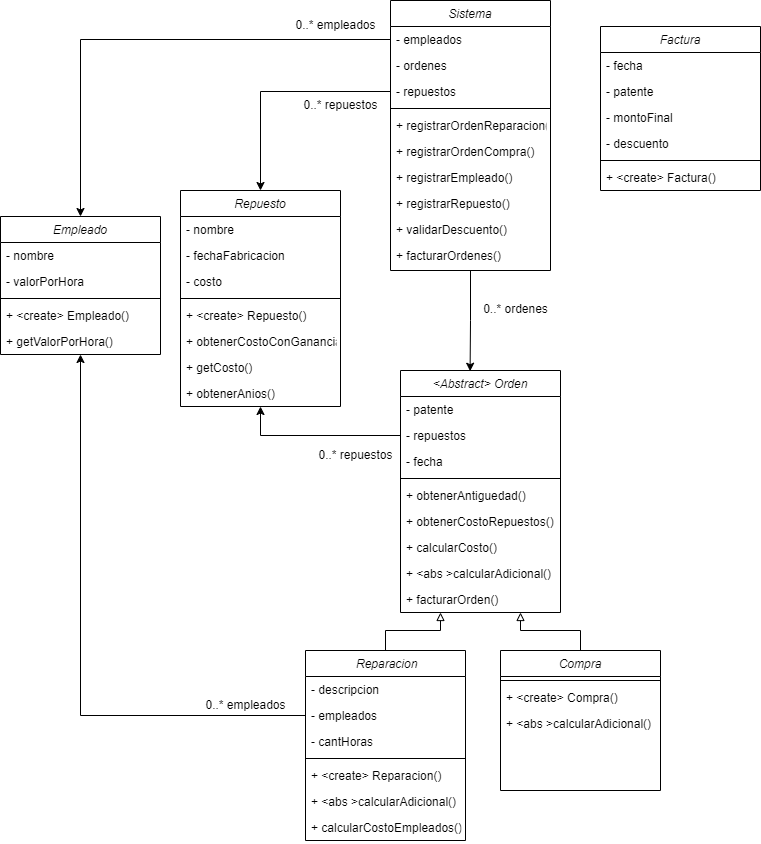

The diagram above was exported from draw.io. Its source (the exported page's mxGraphModel, read from the mxfile embedded in the PNG):
<mxGraphModel dx="2501" dy="804" grid="1" gridSize="10" guides="1" tooltips="1" connect="1" arrows="1" fold="1" page="1" pageScale="1" pageWidth="827" pageHeight="1169" math="0" shadow="0">
  <root>
    <mxCell id="WIyWlLk6GJQsqaUBKTNV-0" />
    <mxCell id="WIyWlLk6GJQsqaUBKTNV-1" parent="WIyWlLk6GJQsqaUBKTNV-0" />
    <mxCell id="Y6NniOTNNuOF0u4vMQ10-37" value="Sistema" style="swimlane;fontStyle=2;align=center;verticalAlign=top;childLayout=stackLayout;horizontal=1;startSize=26;horizontalStack=0;resizeParent=1;resizeLast=0;collapsible=1;marginBottom=0;rounded=0;shadow=0;strokeWidth=1;" parent="WIyWlLk6GJQsqaUBKTNV-1" vertex="1">
      <mxGeometry x="-430" y="120" width="160" height="270" as="geometry">
        <mxRectangle x="230" y="140" width="160" height="26" as="alternateBounds" />
      </mxGeometry>
    </mxCell>
    <mxCell id="Y6NniOTNNuOF0u4vMQ10-100" value="- empleados" style="text;align=left;verticalAlign=top;spacingLeft=4;spacingRight=4;overflow=hidden;rotatable=0;points=[[0,0.5],[1,0.5]];portConstraint=eastwest;" parent="Y6NniOTNNuOF0u4vMQ10-37" vertex="1">
      <mxGeometry y="26" width="160" height="26" as="geometry" />
    </mxCell>
    <mxCell id="Y6NniOTNNuOF0u4vMQ10-101" value="- ordenes" style="text;align=left;verticalAlign=top;spacingLeft=4;spacingRight=4;overflow=hidden;rotatable=0;points=[[0,0.5],[1,0.5]];portConstraint=eastwest;" parent="Y6NniOTNNuOF0u4vMQ10-37" vertex="1">
      <mxGeometry y="52" width="160" height="26" as="geometry" />
    </mxCell>
    <mxCell id="Y6NniOTNNuOF0u4vMQ10-38" value="- repuestos" style="text;align=left;verticalAlign=top;spacingLeft=4;spacingRight=4;overflow=hidden;rotatable=0;points=[[0,0.5],[1,0.5]];portConstraint=eastwest;" parent="Y6NniOTNNuOF0u4vMQ10-37" vertex="1">
      <mxGeometry y="78" width="160" height="26" as="geometry" />
    </mxCell>
    <mxCell id="Y6NniOTNNuOF0u4vMQ10-43" value="" style="line;html=1;strokeWidth=1;align=left;verticalAlign=middle;spacingTop=-1;spacingLeft=3;spacingRight=3;rotatable=0;labelPosition=right;points=[];portConstraint=eastwest;" parent="Y6NniOTNNuOF0u4vMQ10-37" vertex="1">
      <mxGeometry y="104" width="160" height="8" as="geometry" />
    </mxCell>
    <mxCell id="Y6NniOTNNuOF0u4vMQ10-50" value="+ registrarOrdenReparacion()" style="text;align=left;verticalAlign=top;spacingLeft=4;spacingRight=4;overflow=hidden;rotatable=0;points=[[0,0.5],[1,0.5]];portConstraint=eastwest;" parent="Y6NniOTNNuOF0u4vMQ10-37" vertex="1">
      <mxGeometry y="112" width="160" height="26" as="geometry" />
    </mxCell>
    <mxCell id="Y6NniOTNNuOF0u4vMQ10-53" value="+ registrarOrdenCompra()" style="text;align=left;verticalAlign=top;spacingLeft=4;spacingRight=4;overflow=hidden;rotatable=0;points=[[0,0.5],[1,0.5]];portConstraint=eastwest;" parent="Y6NniOTNNuOF0u4vMQ10-37" vertex="1">
      <mxGeometry y="138" width="160" height="26" as="geometry" />
    </mxCell>
    <mxCell id="Y6NniOTNNuOF0u4vMQ10-52" value="+ registrarEmpleado()" style="text;align=left;verticalAlign=top;spacingLeft=4;spacingRight=4;overflow=hidden;rotatable=0;points=[[0,0.5],[1,0.5]];portConstraint=eastwest;" parent="Y6NniOTNNuOF0u4vMQ10-37" vertex="1">
      <mxGeometry y="164" width="160" height="26" as="geometry" />
    </mxCell>
    <mxCell id="Y6NniOTNNuOF0u4vMQ10-112" value="+ registrarRepuesto()" style="text;align=left;verticalAlign=top;spacingLeft=4;spacingRight=4;overflow=hidden;rotatable=0;points=[[0,0.5],[1,0.5]];portConstraint=eastwest;" parent="Y6NniOTNNuOF0u4vMQ10-37" vertex="1">
      <mxGeometry y="190" width="160" height="26" as="geometry" />
    </mxCell>
    <mxCell id="Y6NniOTNNuOF0u4vMQ10-45" value="+ validarDescuento()" style="text;align=left;verticalAlign=top;spacingLeft=4;spacingRight=4;overflow=hidden;rotatable=0;points=[[0,0.5],[1,0.5]];portConstraint=eastwest;" parent="Y6NniOTNNuOF0u4vMQ10-37" vertex="1">
      <mxGeometry y="216" width="160" height="26" as="geometry" />
    </mxCell>
    <mxCell id="Y6NniOTNNuOF0u4vMQ10-51" value="+ facturarOrdenes()" style="text;align=left;verticalAlign=top;spacingLeft=4;spacingRight=4;overflow=hidden;rotatable=0;points=[[0,0.5],[1,0.5]];portConstraint=eastwest;" parent="Y6NniOTNNuOF0u4vMQ10-37" vertex="1">
      <mxGeometry y="242" width="160" height="26" as="geometry" />
    </mxCell>
    <mxCell id="Y6NniOTNNuOF0u4vMQ10-54" value="Repuesto" style="swimlane;fontStyle=2;align=center;verticalAlign=top;childLayout=stackLayout;horizontal=1;startSize=26;horizontalStack=0;resizeParent=1;resizeLast=0;collapsible=1;marginBottom=0;rounded=0;shadow=0;strokeWidth=1;" parent="WIyWlLk6GJQsqaUBKTNV-1" vertex="1">
      <mxGeometry x="-640" y="310" width="160" height="216" as="geometry">
        <mxRectangle x="230" y="140" width="160" height="26" as="alternateBounds" />
      </mxGeometry>
    </mxCell>
    <mxCell id="Y6NniOTNNuOF0u4vMQ10-55" value="- nombre" style="text;align=left;verticalAlign=top;spacingLeft=4;spacingRight=4;overflow=hidden;rotatable=0;points=[[0,0.5],[1,0.5]];portConstraint=eastwest;" parent="Y6NniOTNNuOF0u4vMQ10-54" vertex="1">
      <mxGeometry y="26" width="160" height="26" as="geometry" />
    </mxCell>
    <mxCell id="Y6NniOTNNuOF0u4vMQ10-64" value="- fechaFabricacion" style="text;align=left;verticalAlign=top;spacingLeft=4;spacingRight=4;overflow=hidden;rotatable=0;points=[[0,0.5],[1,0.5]];portConstraint=eastwest;" parent="Y6NniOTNNuOF0u4vMQ10-54" vertex="1">
      <mxGeometry y="52" width="160" height="26" as="geometry" />
    </mxCell>
    <mxCell id="Y6NniOTNNuOF0u4vMQ10-63" value="- costo" style="text;align=left;verticalAlign=top;spacingLeft=4;spacingRight=4;overflow=hidden;rotatable=0;points=[[0,0.5],[1,0.5]];portConstraint=eastwest;" parent="Y6NniOTNNuOF0u4vMQ10-54" vertex="1">
      <mxGeometry y="78" width="160" height="26" as="geometry" />
    </mxCell>
    <mxCell id="Y6NniOTNNuOF0u4vMQ10-56" value="" style="line;html=1;strokeWidth=1;align=left;verticalAlign=middle;spacingTop=-1;spacingLeft=3;spacingRight=3;rotatable=0;labelPosition=right;points=[];portConstraint=eastwest;" parent="Y6NniOTNNuOF0u4vMQ10-54" vertex="1">
      <mxGeometry y="104" width="160" height="8" as="geometry" />
    </mxCell>
    <mxCell id="VXDrRqRwzLH71X4YglrS-10" value="+ &lt;create&gt; Repuesto()" style="text;align=left;verticalAlign=top;spacingLeft=4;spacingRight=4;overflow=hidden;rotatable=0;points=[[0,0.5],[1,0.5]];portConstraint=eastwest;" parent="Y6NniOTNNuOF0u4vMQ10-54" vertex="1">
      <mxGeometry y="112" width="160" height="26" as="geometry" />
    </mxCell>
    <mxCell id="VXDrRqRwzLH71X4YglrS-12" value="+ obtenerCostoConGanancia()&#10;" style="text;align=left;verticalAlign=top;spacingLeft=4;spacingRight=4;overflow=hidden;rotatable=0;points=[[0,0.5],[1,0.5]];portConstraint=eastwest;" parent="Y6NniOTNNuOF0u4vMQ10-54" vertex="1">
      <mxGeometry y="138" width="160" height="26" as="geometry" />
    </mxCell>
    <mxCell id="Y6NniOTNNuOF0u4vMQ10-110" value="+ getCosto()" style="text;align=left;verticalAlign=top;spacingLeft=4;spacingRight=4;overflow=hidden;rotatable=0;points=[[0,0.5],[1,0.5]];portConstraint=eastwest;" parent="Y6NniOTNNuOF0u4vMQ10-54" vertex="1">
      <mxGeometry y="164" width="160" height="26" as="geometry" />
    </mxCell>
    <mxCell id="VXDrRqRwzLH71X4YglrS-13" value="+ obtenerAnios()&#10;" style="text;align=left;verticalAlign=top;spacingLeft=4;spacingRight=4;overflow=hidden;rotatable=0;points=[[0,0.5],[1,0.5]];portConstraint=eastwest;" parent="Y6NniOTNNuOF0u4vMQ10-54" vertex="1">
      <mxGeometry y="190" width="160" height="26" as="geometry" />
    </mxCell>
    <mxCell id="Y6NniOTNNuOF0u4vMQ10-65" value="Empleado" style="swimlane;fontStyle=2;align=center;verticalAlign=top;childLayout=stackLayout;horizontal=1;startSize=26;horizontalStack=0;resizeParent=1;resizeLast=0;collapsible=1;marginBottom=0;rounded=0;shadow=0;strokeWidth=1;" parent="WIyWlLk6GJQsqaUBKTNV-1" vertex="1">
      <mxGeometry x="-820" y="336" width="160" height="138" as="geometry">
        <mxRectangle x="230" y="140" width="160" height="26" as="alternateBounds" />
      </mxGeometry>
    </mxCell>
    <mxCell id="Y6NniOTNNuOF0u4vMQ10-66" value="- nombre" style="text;align=left;verticalAlign=top;spacingLeft=4;spacingRight=4;overflow=hidden;rotatable=0;points=[[0,0.5],[1,0.5]];portConstraint=eastwest;" parent="Y6NniOTNNuOF0u4vMQ10-65" vertex="1">
      <mxGeometry y="26" width="160" height="26" as="geometry" />
    </mxCell>
    <mxCell id="Y6NniOTNNuOF0u4vMQ10-67" value="- valorPorHora" style="text;align=left;verticalAlign=top;spacingLeft=4;spacingRight=4;overflow=hidden;rotatable=0;points=[[0,0.5],[1,0.5]];portConstraint=eastwest;" parent="Y6NniOTNNuOF0u4vMQ10-65" vertex="1">
      <mxGeometry y="52" width="160" height="26" as="geometry" />
    </mxCell>
    <mxCell id="Y6NniOTNNuOF0u4vMQ10-69" value="" style="line;html=1;strokeWidth=1;align=left;verticalAlign=middle;spacingTop=-1;spacingLeft=3;spacingRight=3;rotatable=0;labelPosition=right;points=[];portConstraint=eastwest;" parent="Y6NniOTNNuOF0u4vMQ10-65" vertex="1">
      <mxGeometry y="78" width="160" height="8" as="geometry" />
    </mxCell>
    <mxCell id="VXDrRqRwzLH71X4YglrS-11" value="+ &lt;create&gt; Empleado()" style="text;align=left;verticalAlign=top;spacingLeft=4;spacingRight=4;overflow=hidden;rotatable=0;points=[[0,0.5],[1,0.5]];portConstraint=eastwest;" parent="Y6NniOTNNuOF0u4vMQ10-65" vertex="1">
      <mxGeometry y="86" width="160" height="26" as="geometry" />
    </mxCell>
    <mxCell id="Y6NniOTNNuOF0u4vMQ10-111" value="+ getValorPorHora()" style="text;align=left;verticalAlign=top;spacingLeft=4;spacingRight=4;overflow=hidden;rotatable=0;points=[[0,0.5],[1,0.5]];portConstraint=eastwest;" parent="Y6NniOTNNuOF0u4vMQ10-65" vertex="1">
      <mxGeometry y="112" width="160" height="26" as="geometry" />
    </mxCell>
    <mxCell id="Y6NniOTNNuOF0u4vMQ10-93" style="edgeStyle=orthogonalEdgeStyle;rounded=0;orthogonalLoop=1;jettySize=auto;html=1;exitX=0.5;exitY=0;exitDx=0;exitDy=0;entryX=0.75;entryY=1;entryDx=0;entryDy=0;endArrow=block;endFill=0;" parent="WIyWlLk6GJQsqaUBKTNV-1" source="Y6NniOTNNuOF0u4vMQ10-70" target="Y6NniOTNNuOF0u4vMQ10-86" edge="1">
      <mxGeometry relative="1" as="geometry" />
    </mxCell>
    <mxCell id="Y6NniOTNNuOF0u4vMQ10-70" value="Compra" style="swimlane;fontStyle=2;align=center;verticalAlign=top;childLayout=stackLayout;horizontal=1;startSize=26;horizontalStack=0;resizeParent=1;resizeLast=0;collapsible=1;marginBottom=0;rounded=0;shadow=0;strokeWidth=1;" parent="WIyWlLk6GJQsqaUBKTNV-1" vertex="1">
      <mxGeometry x="-320" y="770" width="160" height="140" as="geometry">
        <mxRectangle x="230" y="140" width="160" height="26" as="alternateBounds" />
      </mxGeometry>
    </mxCell>
    <mxCell id="Y6NniOTNNuOF0u4vMQ10-74" value="" style="line;html=1;strokeWidth=1;align=left;verticalAlign=middle;spacingTop=-1;spacingLeft=3;spacingRight=3;rotatable=0;labelPosition=right;points=[];portConstraint=eastwest;" parent="Y6NniOTNNuOF0u4vMQ10-70" vertex="1">
      <mxGeometry y="26" width="160" height="8" as="geometry" />
    </mxCell>
    <mxCell id="VXDrRqRwzLH71X4YglrS-8" value="+ &lt;create&gt; Compra()" style="text;align=left;verticalAlign=top;spacingLeft=4;spacingRight=4;overflow=hidden;rotatable=0;points=[[0,0.5],[1,0.5]];portConstraint=eastwest;" parent="Y6NniOTNNuOF0u4vMQ10-70" vertex="1">
      <mxGeometry y="34" width="160" height="26" as="geometry" />
    </mxCell>
    <mxCell id="VXDrRqRwzLH71X4YglrS-5" value="+ &lt;abs &gt;calcularAdicional()&#10;" style="text;align=left;verticalAlign=top;spacingLeft=4;spacingRight=4;overflow=hidden;rotatable=0;points=[[0,0.5],[1,0.5]];portConstraint=eastwest;" parent="Y6NniOTNNuOF0u4vMQ10-70" vertex="1">
      <mxGeometry y="60" width="160" height="26" as="geometry" />
    </mxCell>
    <mxCell id="Y6NniOTNNuOF0u4vMQ10-92" style="edgeStyle=orthogonalEdgeStyle;rounded=0;orthogonalLoop=1;jettySize=auto;html=1;exitX=0.5;exitY=0;exitDx=0;exitDy=0;entryX=0.25;entryY=1;entryDx=0;entryDy=0;endArrow=block;endFill=0;" parent="WIyWlLk6GJQsqaUBKTNV-1" source="Y6NniOTNNuOF0u4vMQ10-82" target="Y6NniOTNNuOF0u4vMQ10-86" edge="1">
      <mxGeometry relative="1" as="geometry" />
    </mxCell>
    <mxCell id="Y6NniOTNNuOF0u4vMQ10-82" value=" Reparacion" style="swimlane;fontStyle=2;align=center;verticalAlign=top;childLayout=stackLayout;horizontal=1;startSize=26;horizontalStack=0;resizeParent=1;resizeLast=0;collapsible=1;marginBottom=0;rounded=0;shadow=0;strokeWidth=1;" parent="WIyWlLk6GJQsqaUBKTNV-1" vertex="1">
      <mxGeometry x="-515" y="770" width="160" height="190" as="geometry">
        <mxRectangle x="230" y="140" width="160" height="26" as="alternateBounds" />
      </mxGeometry>
    </mxCell>
    <mxCell id="Y6NniOTNNuOF0u4vMQ10-83" value="- descripcion" style="text;align=left;verticalAlign=top;spacingLeft=4;spacingRight=4;overflow=hidden;rotatable=0;points=[[0,0.5],[1,0.5]];portConstraint=eastwest;" parent="Y6NniOTNNuOF0u4vMQ10-82" vertex="1">
      <mxGeometry y="26" width="160" height="26" as="geometry" />
    </mxCell>
    <mxCell id="Y6NniOTNNuOF0u4vMQ10-91" value="- empleados" style="text;align=left;verticalAlign=top;spacingLeft=4;spacingRight=4;overflow=hidden;rotatable=0;points=[[0,0.5],[1,0.5]];portConstraint=eastwest;" parent="Y6NniOTNNuOF0u4vMQ10-82" vertex="1">
      <mxGeometry y="52" width="160" height="26" as="geometry" />
    </mxCell>
    <mxCell id="Y6NniOTNNuOF0u4vMQ10-84" value="- cantHoras" style="text;align=left;verticalAlign=top;spacingLeft=4;spacingRight=4;overflow=hidden;rotatable=0;points=[[0,0.5],[1,0.5]];portConstraint=eastwest;" parent="Y6NniOTNNuOF0u4vMQ10-82" vertex="1">
      <mxGeometry y="78" width="160" height="26" as="geometry" />
    </mxCell>
    <mxCell id="Y6NniOTNNuOF0u4vMQ10-85" value="" style="line;html=1;strokeWidth=1;align=left;verticalAlign=middle;spacingTop=-1;spacingLeft=3;spacingRight=3;rotatable=0;labelPosition=right;points=[];portConstraint=eastwest;" parent="Y6NniOTNNuOF0u4vMQ10-82" vertex="1">
      <mxGeometry y="104" width="160" height="8" as="geometry" />
    </mxCell>
    <mxCell id="VXDrRqRwzLH71X4YglrS-9" value="+ &lt;create&gt; Reparacion()" style="text;align=left;verticalAlign=top;spacingLeft=4;spacingRight=4;overflow=hidden;rotatable=0;points=[[0,0.5],[1,0.5]];portConstraint=eastwest;" parent="Y6NniOTNNuOF0u4vMQ10-82" vertex="1">
      <mxGeometry y="112" width="160" height="26" as="geometry" />
    </mxCell>
    <mxCell id="VXDrRqRwzLH71X4YglrS-6" value="+ &lt;abs &gt;calcularAdicional()&#10;" style="text;align=left;verticalAlign=top;spacingLeft=4;spacingRight=4;overflow=hidden;rotatable=0;points=[[0,0.5],[1,0.5]];portConstraint=eastwest;" parent="Y6NniOTNNuOF0u4vMQ10-82" vertex="1">
      <mxGeometry y="138" width="160" height="26" as="geometry" />
    </mxCell>
    <mxCell id="VXDrRqRwzLH71X4YglrS-4" value="+ calcularCostoEmpleados()&#10;&#10;" style="text;align=left;verticalAlign=top;spacingLeft=4;spacingRight=4;overflow=hidden;rotatable=0;points=[[0,0.5],[1,0.5]];portConstraint=eastwest;" parent="Y6NniOTNNuOF0u4vMQ10-82" vertex="1">
      <mxGeometry y="164" width="160" height="26" as="geometry" />
    </mxCell>
    <mxCell id="Y6NniOTNNuOF0u4vMQ10-86" value="&lt;Abstract&gt; Orden" style="swimlane;fontStyle=2;align=center;verticalAlign=top;childLayout=stackLayout;horizontal=1;startSize=26;horizontalStack=0;resizeParent=1;resizeLast=0;collapsible=1;marginBottom=0;rounded=0;shadow=0;strokeWidth=1;" parent="WIyWlLk6GJQsqaUBKTNV-1" vertex="1">
      <mxGeometry x="-420" y="490" width="160" height="242" as="geometry">
        <mxRectangle x="230" y="140" width="160" height="26" as="alternateBounds" />
      </mxGeometry>
    </mxCell>
    <mxCell id="Y6NniOTNNuOF0u4vMQ10-87" value="- patente" style="text;align=left;verticalAlign=top;spacingLeft=4;spacingRight=4;overflow=hidden;rotatable=0;points=[[0,0.5],[1,0.5]];portConstraint=eastwest;" parent="Y6NniOTNNuOF0u4vMQ10-86" vertex="1">
      <mxGeometry y="26" width="160" height="26" as="geometry" />
    </mxCell>
    <mxCell id="Y6NniOTNNuOF0u4vMQ10-72" value="- repuestos" style="text;align=left;verticalAlign=top;spacingLeft=4;spacingRight=4;overflow=hidden;rotatable=0;points=[[0,0.5],[1,0.5]];portConstraint=eastwest;" parent="Y6NniOTNNuOF0u4vMQ10-86" vertex="1">
      <mxGeometry y="52" width="160" height="26" as="geometry" />
    </mxCell>
    <mxCell id="Y6NniOTNNuOF0u4vMQ10-73" value="- fecha" style="text;align=left;verticalAlign=top;spacingLeft=4;spacingRight=4;overflow=hidden;rotatable=0;points=[[0,0.5],[1,0.5]];portConstraint=eastwest;" parent="Y6NniOTNNuOF0u4vMQ10-86" vertex="1">
      <mxGeometry y="78" width="160" height="26" as="geometry" />
    </mxCell>
    <mxCell id="Y6NniOTNNuOF0u4vMQ10-89" value="" style="line;html=1;strokeWidth=1;align=left;verticalAlign=middle;spacingTop=-1;spacingLeft=3;spacingRight=3;rotatable=0;labelPosition=right;points=[];portConstraint=eastwest;" parent="Y6NniOTNNuOF0u4vMQ10-86" vertex="1">
      <mxGeometry y="104" width="160" height="8" as="geometry" />
    </mxCell>
    <mxCell id="VXDrRqRwzLH71X4YglrS-0" value="+ obtenerAntiguedad()&#10;" style="text;align=left;verticalAlign=top;spacingLeft=4;spacingRight=4;overflow=hidden;rotatable=0;points=[[0,0.5],[1,0.5]];portConstraint=eastwest;" parent="Y6NniOTNNuOF0u4vMQ10-86" vertex="1">
      <mxGeometry y="112" width="160" height="26" as="geometry" />
    </mxCell>
    <mxCell id="VXDrRqRwzLH71X4YglrS-2" value="+ obtenerCostoRepuestos()&#10;" style="text;align=left;verticalAlign=top;spacingLeft=4;spacingRight=4;overflow=hidden;rotatable=0;points=[[0,0.5],[1,0.5]];portConstraint=eastwest;" parent="Y6NniOTNNuOF0u4vMQ10-86" vertex="1">
      <mxGeometry y="138" width="160" height="26" as="geometry" />
    </mxCell>
    <mxCell id="VXDrRqRwzLH71X4YglrS-1" value="+ calcularCosto()&#10;" style="text;align=left;verticalAlign=top;spacingLeft=4;spacingRight=4;overflow=hidden;rotatable=0;points=[[0,0.5],[1,0.5]];portConstraint=eastwest;" parent="Y6NniOTNNuOF0u4vMQ10-86" vertex="1">
      <mxGeometry y="164" width="160" height="26" as="geometry" />
    </mxCell>
    <mxCell id="VXDrRqRwzLH71X4YglrS-3" value="+ &lt;abs &gt;calcularAdicional()&#10;" style="text;align=left;verticalAlign=top;spacingLeft=4;spacingRight=4;overflow=hidden;rotatable=0;points=[[0,0.5],[1,0.5]];portConstraint=eastwest;" parent="Y6NniOTNNuOF0u4vMQ10-86" vertex="1">
      <mxGeometry y="190" width="160" height="26" as="geometry" />
    </mxCell>
    <mxCell id="Y6NniOTNNuOF0u4vMQ10-109" value="+ facturarOrden()" style="text;align=left;verticalAlign=top;spacingLeft=4;spacingRight=4;overflow=hidden;rotatable=0;points=[[0,0.5],[1,0.5]];portConstraint=eastwest;" parent="Y6NniOTNNuOF0u4vMQ10-86" vertex="1">
      <mxGeometry y="216" width="160" height="26" as="geometry" />
    </mxCell>
    <mxCell id="Y6NniOTNNuOF0u4vMQ10-94" value="Factura" style="swimlane;fontStyle=2;align=center;verticalAlign=top;childLayout=stackLayout;horizontal=1;startSize=26;horizontalStack=0;resizeParent=1;resizeLast=0;collapsible=1;marginBottom=0;rounded=0;shadow=0;strokeWidth=1;" parent="WIyWlLk6GJQsqaUBKTNV-1" vertex="1">
      <mxGeometry x="-220" y="146" width="160" height="164" as="geometry">
        <mxRectangle x="230" y="140" width="160" height="26" as="alternateBounds" />
      </mxGeometry>
    </mxCell>
    <mxCell id="Y6NniOTNNuOF0u4vMQ10-95" value="- fecha" style="text;align=left;verticalAlign=top;spacingLeft=4;spacingRight=4;overflow=hidden;rotatable=0;points=[[0,0.5],[1,0.5]];portConstraint=eastwest;" parent="Y6NniOTNNuOF0u4vMQ10-94" vertex="1">
      <mxGeometry y="26" width="160" height="26" as="geometry" />
    </mxCell>
    <mxCell id="Y6NniOTNNuOF0u4vMQ10-96" value="- patente" style="text;align=left;verticalAlign=top;spacingLeft=4;spacingRight=4;overflow=hidden;rotatable=0;points=[[0,0.5],[1,0.5]];portConstraint=eastwest;" parent="Y6NniOTNNuOF0u4vMQ10-94" vertex="1">
      <mxGeometry y="52" width="160" height="26" as="geometry" />
    </mxCell>
    <mxCell id="Y6NniOTNNuOF0u4vMQ10-99" value="- montoFinal" style="text;align=left;verticalAlign=top;spacingLeft=4;spacingRight=4;overflow=hidden;rotatable=0;points=[[0,0.5],[1,0.5]];portConstraint=eastwest;" parent="Y6NniOTNNuOF0u4vMQ10-94" vertex="1">
      <mxGeometry y="78" width="160" height="26" as="geometry" />
    </mxCell>
    <mxCell id="Y6NniOTNNuOF0u4vMQ10-98" value="- descuento" style="text;align=left;verticalAlign=top;spacingLeft=4;spacingRight=4;overflow=hidden;rotatable=0;points=[[0,0.5],[1,0.5]];portConstraint=eastwest;" parent="Y6NniOTNNuOF0u4vMQ10-94" vertex="1">
      <mxGeometry y="104" width="160" height="26" as="geometry" />
    </mxCell>
    <mxCell id="Y6NniOTNNuOF0u4vMQ10-97" value="" style="line;html=1;strokeWidth=1;align=left;verticalAlign=middle;spacingTop=-1;spacingLeft=3;spacingRight=3;rotatable=0;labelPosition=right;points=[];portConstraint=eastwest;" parent="Y6NniOTNNuOF0u4vMQ10-94" vertex="1">
      <mxGeometry y="130" width="160" height="8" as="geometry" />
    </mxCell>
    <mxCell id="VXDrRqRwzLH71X4YglrS-7" value="+ &lt;create&gt; Factura()" style="text;align=left;verticalAlign=top;spacingLeft=4;spacingRight=4;overflow=hidden;rotatable=0;points=[[0,0.5],[1,0.5]];portConstraint=eastwest;" parent="Y6NniOTNNuOF0u4vMQ10-94" vertex="1">
      <mxGeometry y="138" width="160" height="26" as="geometry" />
    </mxCell>
    <mxCell id="Y6NniOTNNuOF0u4vMQ10-103" style="edgeStyle=orthogonalEdgeStyle;rounded=0;orthogonalLoop=1;jettySize=auto;html=1;entryX=0.5;entryY=0;entryDx=0;entryDy=0;" parent="WIyWlLk6GJQsqaUBKTNV-1" source="Y6NniOTNNuOF0u4vMQ10-38" target="Y6NniOTNNuOF0u4vMQ10-54" edge="1">
      <mxGeometry relative="1" as="geometry" />
    </mxCell>
    <mxCell id="Y6NniOTNNuOF0u4vMQ10-104" style="edgeStyle=orthogonalEdgeStyle;rounded=0;orthogonalLoop=1;jettySize=auto;html=1;exitX=0;exitY=0.5;exitDx=0;exitDy=0;entryX=0.5;entryY=0;entryDx=0;entryDy=0;" parent="WIyWlLk6GJQsqaUBKTNV-1" source="Y6NniOTNNuOF0u4vMQ10-100" target="Y6NniOTNNuOF0u4vMQ10-65" edge="1">
      <mxGeometry relative="1" as="geometry" />
    </mxCell>
    <mxCell id="Y6NniOTNNuOF0u4vMQ10-107" style="edgeStyle=orthogonalEdgeStyle;rounded=0;orthogonalLoop=1;jettySize=auto;html=1;entryX=0.5;entryY=1;entryDx=0;entryDy=0;" parent="WIyWlLk6GJQsqaUBKTNV-1" source="Y6NniOTNNuOF0u4vMQ10-72" target="Y6NniOTNNuOF0u4vMQ10-54" edge="1">
      <mxGeometry relative="1" as="geometry" />
    </mxCell>
    <mxCell id="Y6NniOTNNuOF0u4vMQ10-108" style="edgeStyle=orthogonalEdgeStyle;rounded=0;orthogonalLoop=1;jettySize=auto;html=1;entryX=0.5;entryY=1;entryDx=0;entryDy=0;" parent="WIyWlLk6GJQsqaUBKTNV-1" source="Y6NniOTNNuOF0u4vMQ10-91" target="Y6NniOTNNuOF0u4vMQ10-65" edge="1">
      <mxGeometry relative="1" as="geometry" />
    </mxCell>
    <mxCell id="VXDrRqRwzLH71X4YglrS-14" style="edgeStyle=orthogonalEdgeStyle;rounded=0;orthogonalLoop=1;jettySize=auto;html=1;entryX=0.435;entryY=0.003;entryDx=0;entryDy=0;entryPerimeter=0;" parent="WIyWlLk6GJQsqaUBKTNV-1" source="Y6NniOTNNuOF0u4vMQ10-37" target="Y6NniOTNNuOF0u4vMQ10-86" edge="1">
      <mxGeometry relative="1" as="geometry" />
    </mxCell>
    <mxCell id="VXDrRqRwzLH71X4YglrS-15" value="0..* ordenes" style="text;html=1;align=center;verticalAlign=middle;resizable=0;points=[];autosize=1;strokeColor=none;fillColor=none;" parent="WIyWlLk6GJQsqaUBKTNV-1" vertex="1">
      <mxGeometry x="-350" y="414" width="90" height="30" as="geometry" />
    </mxCell>
    <mxCell id="VXDrRqRwzLH71X4YglrS-17" value="0..* empleados" style="text;html=1;align=center;verticalAlign=middle;resizable=0;points=[];autosize=1;strokeColor=none;fillColor=none;" parent="WIyWlLk6GJQsqaUBKTNV-1" vertex="1">
      <mxGeometry x="-535" y="130" width="100" height="30" as="geometry" />
    </mxCell>
    <mxCell id="VXDrRqRwzLH71X4YglrS-18" value="0..* repuestos" style="text;html=1;align=center;verticalAlign=middle;resizable=0;points=[];autosize=1;strokeColor=none;fillColor=none;" parent="WIyWlLk6GJQsqaUBKTNV-1" vertex="1">
      <mxGeometry x="-530" y="210" width="100" height="30" as="geometry" />
    </mxCell>
    <mxCell id="VXDrRqRwzLH71X4YglrS-19" value="0..* repuestos" style="text;html=1;align=center;verticalAlign=middle;resizable=0;points=[];autosize=1;strokeColor=none;fillColor=none;" parent="WIyWlLk6GJQsqaUBKTNV-1" vertex="1">
      <mxGeometry x="-515" y="560" width="100" height="30" as="geometry" />
    </mxCell>
    <mxCell id="VXDrRqRwzLH71X4YglrS-20" value="0..* empleados" style="text;html=1;align=center;verticalAlign=middle;resizable=0;points=[];autosize=1;strokeColor=none;fillColor=none;" parent="WIyWlLk6GJQsqaUBKTNV-1" vertex="1">
      <mxGeometry x="-625" y="810" width="100" height="30" as="geometry" />
    </mxCell>
  </root>
</mxGraphModel>